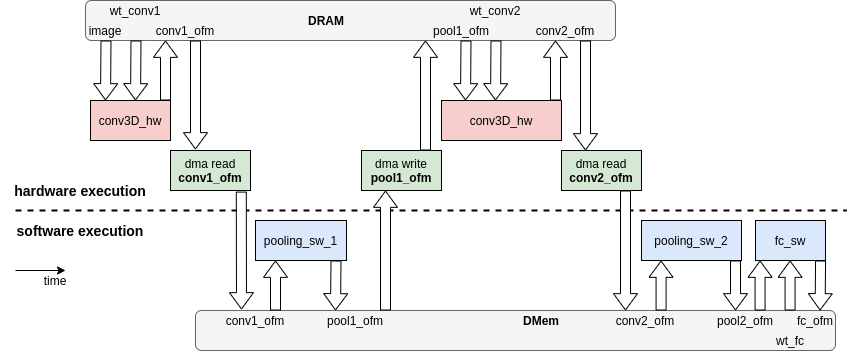

The diagram above was exported from draw.io. Its source (the exported page's mxGraphModel, read from the mxfile embedded in the PNG):
<mxGraphModel dx="1182" dy="632" grid="1" gridSize="10" guides="1" tooltips="1" connect="1" arrows="1" fold="1" page="1" pageScale="1" pageWidth="850" pageHeight="1100" math="0" shadow="0">
  <root>
    <mxCell id="0" />
    <mxCell id="1" parent="0" />
    <mxCell id="gasUdufVC0vrFo0Wh6X_-1" value="conv3D_hw" style="rounded=0;whiteSpace=wrap;html=1;fillColor=#f8cecc;" parent="1" vertex="1">
      <mxGeometry x="95" y="170" width="80" height="40" as="geometry" />
    </mxCell>
    <mxCell id="gasUdufVC0vrFo0Wh6X_-2" value="dma read&lt;br&gt;&lt;b&gt;conv1_ofm&lt;/b&gt;" style="rounded=0;whiteSpace=wrap;html=1;fillColor=#d5e8d4;" parent="1" vertex="1">
      <mxGeometry x="175" y="220" width="80" height="40" as="geometry" />
    </mxCell>
    <mxCell id="gasUdufVC0vrFo0Wh6X_-3" value="pooling_sw_1" style="rounded=0;whiteSpace=wrap;html=1;fillColor=#dae8fc;" parent="1" vertex="1">
      <mxGeometry x="260" y="290" width="91" height="40" as="geometry" />
    </mxCell>
    <mxCell id="gasUdufVC0vrFo0Wh6X_-4" value="dma write&lt;br&gt;&lt;b&gt;pool1_ofm&lt;/b&gt;" style="rounded=0;whiteSpace=wrap;html=1;fillColor=#d5e8d4;" parent="1" vertex="1">
      <mxGeometry x="366" y="220" width="80" height="40" as="geometry" />
    </mxCell>
    <mxCell id="gasUdufVC0vrFo0Wh6X_-5" value="conv3D_hw" style="rounded=0;whiteSpace=wrap;html=1;fillColor=#f8cecc;" parent="1" vertex="1">
      <mxGeometry x="446" y="170" width="120" height="40" as="geometry" />
    </mxCell>
    <mxCell id="gasUdufVC0vrFo0Wh6X_-6" value="pooling_sw_2" style="rounded=0;whiteSpace=wrap;html=1;fillColor=#dae8fc;" parent="1" vertex="1">
      <mxGeometry x="646" y="290" width="100" height="40" as="geometry" />
    </mxCell>
    <mxCell id="gasUdufVC0vrFo0Wh6X_-7" value="dma read&lt;br&gt;&lt;b&gt;conv2_ofm&lt;/b&gt;" style="rounded=0;whiteSpace=wrap;html=1;fillColor=#d5e8d4;" parent="1" vertex="1">
      <mxGeometry x="566" y="220" width="80" height="40" as="geometry" />
    </mxCell>
    <mxCell id="gasUdufVC0vrFo0Wh6X_-8" value="fc_sw" style="rounded=0;whiteSpace=wrap;html=1;fillColor=#dae8fc;" parent="1" vertex="1">
      <mxGeometry x="760" y="290" width="70" height="40" as="geometry" />
    </mxCell>
    <mxCell id="gasUdufVC0vrFo0Wh6X_-12" value="" style="endArrow=none;dashed=1;html=1;strokeWidth=2;" parent="1" edge="1">
      <mxGeometry width="50" height="50" relative="1" as="geometry">
        <mxPoint x="20" y="280" as="sourcePoint" />
        <mxPoint x="851" y="280" as="targetPoint" />
      </mxGeometry>
    </mxCell>
    <mxCell id="gasUdufVC0vrFo0Wh6X_-20" value="" style="endArrow=classic;html=1;strokeWidth=1;" parent="1" edge="1">
      <mxGeometry width="50" height="50" relative="1" as="geometry">
        <mxPoint x="20" y="340" as="sourcePoint" />
        <mxPoint x="70" y="340" as="targetPoint" />
      </mxGeometry>
    </mxCell>
    <mxCell id="gasUdufVC0vrFo0Wh6X_-21" value="time" style="text;html=1;fillColor=none;align=center;verticalAlign=middle;whiteSpace=wrap;rounded=0;" parent="1" vertex="1">
      <mxGeometry x="40" y="340" width="40" height="20" as="geometry" />
    </mxCell>
    <mxCell id="gasUdufVC0vrFo0Wh6X_-23" value="&lt;b&gt;&lt;font style=&quot;font-size: 14px&quot;&gt;hardware execution&lt;/font&gt;&lt;/b&gt;" style="text;html=1;strokeColor=none;fillColor=none;align=center;verticalAlign=middle;whiteSpace=wrap;rounded=0;" parent="1" vertex="1">
      <mxGeometry x="5" y="250" width="160" height="20" as="geometry" />
    </mxCell>
    <mxCell id="gasUdufVC0vrFo0Wh6X_-24" value="&lt;b&gt;&lt;font style=&quot;font-size: 14px&quot;&gt;software execution&lt;/font&gt;&lt;/b&gt;" style="text;html=1;strokeColor=none;fillColor=none;align=center;verticalAlign=middle;whiteSpace=wrap;rounded=0;" parent="1" vertex="1">
      <mxGeometry x="20" y="290" width="130" height="20" as="geometry" />
    </mxCell>
    <mxCell id="gasUdufVC0vrFo0Wh6X_-35" value="" style="rounded=1;whiteSpace=wrap;html=1;fillColor=#f5f5f5;strokeColor=#666666;fontColor=#333333;" parent="1" vertex="1">
      <mxGeometry x="90" y="70" width="530" height="40" as="geometry" />
    </mxCell>
    <mxCell id="gasUdufVC0vrFo0Wh6X_-36" value="" style="rounded=1;whiteSpace=wrap;html=1;fillColor=#f5f5f5;strokeColor=#666666;fontColor=#333333;" parent="1" vertex="1">
      <mxGeometry x="200" y="380" width="640" height="40" as="geometry" />
    </mxCell>
    <mxCell id="gasUdufVC0vrFo0Wh6X_-38" value="" style="shape=flexArrow;endArrow=classic;html=1;strokeWidth=1;endWidth=13;endSize=5.12;" parent="1" edge="1">
      <mxGeometry width="50" height="50" relative="1" as="geometry">
        <mxPoint x="110.5" y="110" as="sourcePoint" />
        <mxPoint x="110" y="170" as="targetPoint" />
      </mxGeometry>
    </mxCell>
    <mxCell id="gasUdufVC0vrFo0Wh6X_-43" value="" style="shape=flexArrow;endArrow=classic;html=1;strokeWidth=1;endWidth=13;endSize=5.12;" parent="1" edge="1">
      <mxGeometry width="50" height="50" relative="1" as="geometry">
        <mxPoint x="140.5" y="110" as="sourcePoint" />
        <mxPoint x="140" y="170" as="targetPoint" />
      </mxGeometry>
    </mxCell>
    <mxCell id="gasUdufVC0vrFo0Wh6X_-45" value="" style="shape=flexArrow;endArrow=classic;html=1;strokeWidth=1;endWidth=13;endSize=5.12;" parent="1" edge="1">
      <mxGeometry width="50" height="50" relative="1" as="geometry">
        <mxPoint x="170" y="170" as="sourcePoint" />
        <mxPoint x="170" y="110" as="targetPoint" />
      </mxGeometry>
    </mxCell>
    <mxCell id="gasUdufVC0vrFo0Wh6X_-46" value="" style="shape=flexArrow;endArrow=classic;html=1;strokeWidth=1;endWidth=13;endSize=5.12;" parent="1" edge="1">
      <mxGeometry width="50" height="50" relative="1" as="geometry">
        <mxPoint x="200" y="110" as="sourcePoint" />
        <mxPoint x="200" y="219" as="targetPoint" />
      </mxGeometry>
    </mxCell>
    <mxCell id="gasUdufVC0vrFo0Wh6X_-47" value="" style="shape=flexArrow;endArrow=classic;html=1;strokeWidth=1;endWidth=13;endSize=5.12;exitX=0.885;exitY=1.027;exitDx=0;exitDy=0;exitPerimeter=0;fillColor=#ffffff;" parent="1" source="gasUdufVC0vrFo0Wh6X_-2" edge="1">
      <mxGeometry width="50" height="50" relative="1" as="geometry">
        <mxPoint x="246" y="258" as="sourcePoint" />
        <mxPoint x="246" y="379" as="targetPoint" />
      </mxGeometry>
    </mxCell>
    <mxCell id="gasUdufVC0vrFo0Wh6X_-48" value="" style="shape=flexArrow;endArrow=classic;html=1;strokeWidth=1;endWidth=13;endSize=5.12;" parent="1" edge="1">
      <mxGeometry width="50" height="50" relative="1" as="geometry">
        <mxPoint x="280" y="380" as="sourcePoint" />
        <mxPoint x="280" y="330" as="targetPoint" />
      </mxGeometry>
    </mxCell>
    <mxCell id="gasUdufVC0vrFo0Wh6X_-49" value="" style="shape=flexArrow;endArrow=classic;html=1;strokeWidth=1;endWidth=13;endSize=5.12;" parent="1" edge="1">
      <mxGeometry width="50" height="50" relative="1" as="geometry">
        <mxPoint x="340.5" y="330" as="sourcePoint" />
        <mxPoint x="340" y="380" as="targetPoint" />
      </mxGeometry>
    </mxCell>
    <mxCell id="gasUdufVC0vrFo0Wh6X_-50" value="" style="shape=flexArrow;endArrow=classic;html=1;strokeWidth=1;endWidth=13;endSize=5.12;fillColor=#ffffff;" parent="1" edge="1">
      <mxGeometry width="50" height="50" relative="1" as="geometry">
        <mxPoint x="390" y="380" as="sourcePoint" />
        <mxPoint x="390" y="260" as="targetPoint" />
      </mxGeometry>
    </mxCell>
    <mxCell id="gasUdufVC0vrFo0Wh6X_-51" value="" style="shape=flexArrow;endArrow=classic;html=1;strokeWidth=1;endWidth=13;endSize=5.12;" parent="1" edge="1">
      <mxGeometry width="50" height="50" relative="1" as="geometry">
        <mxPoint x="430" y="220" as="sourcePoint" />
        <mxPoint x="430" y="110" as="targetPoint" />
      </mxGeometry>
    </mxCell>
    <mxCell id="gasUdufVC0vrFo0Wh6X_-52" value="" style="shape=flexArrow;endArrow=classic;html=1;strokeWidth=1;endWidth=13;endSize=5.12;" parent="1" edge="1">
      <mxGeometry width="50" height="50" relative="1" as="geometry">
        <mxPoint x="470.5" y="110" as="sourcePoint" />
        <mxPoint x="470" y="170" as="targetPoint" />
      </mxGeometry>
    </mxCell>
    <mxCell id="gasUdufVC0vrFo0Wh6X_-53" value="" style="shape=flexArrow;endArrow=classic;html=1;strokeWidth=1;endWidth=13;endSize=5.12;" parent="1" edge="1">
      <mxGeometry width="50" height="50" relative="1" as="geometry">
        <mxPoint x="500.5" y="110" as="sourcePoint" />
        <mxPoint x="500" y="170" as="targetPoint" />
      </mxGeometry>
    </mxCell>
    <mxCell id="gasUdufVC0vrFo0Wh6X_-54" value="" style="shape=flexArrow;endArrow=classic;html=1;strokeWidth=1;endWidth=13;endSize=5.12;" parent="1" edge="1">
      <mxGeometry width="50" height="50" relative="1" as="geometry">
        <mxPoint x="560" y="170" as="sourcePoint" />
        <mxPoint x="560" y="110" as="targetPoint" />
      </mxGeometry>
    </mxCell>
    <mxCell id="gasUdufVC0vrFo0Wh6X_-55" value="" style="shape=flexArrow;endArrow=classic;html=1;strokeWidth=1;endWidth=13;endSize=5.12;exitX=1;exitY=1;exitDx=0;exitDy=0;" parent="1" source="gasUdufVC0vrFo0Wh6X_-72" edge="1">
      <mxGeometry width="50" height="50" relative="1" as="geometry">
        <mxPoint x="590" y="111" as="sourcePoint" />
        <mxPoint x="590" y="220" as="targetPoint" />
      </mxGeometry>
    </mxCell>
    <mxCell id="gasUdufVC0vrFo0Wh6X_-56" value="" style="shape=flexArrow;endArrow=classic;html=1;strokeWidth=1;endWidth=13;endSize=5.12;exitX=0.885;exitY=1.027;exitDx=0;exitDy=0;exitPerimeter=0;fillColor=#ffffff;" parent="1" edge="1">
      <mxGeometry width="50" height="50" relative="1" as="geometry">
        <mxPoint x="630.0000000000002" y="259.99999999999994" as="sourcePoint" />
        <mxPoint x="630" y="380" as="targetPoint" />
      </mxGeometry>
    </mxCell>
    <mxCell id="gasUdufVC0vrFo0Wh6X_-57" value="" style="shape=flexArrow;endArrow=classic;html=1;strokeWidth=1;endWidth=13;endSize=5.12;" parent="1" edge="1">
      <mxGeometry width="50" height="50" relative="1" as="geometry">
        <mxPoint x="665.5799999999999" y="379.9999999999999" as="sourcePoint" />
        <mxPoint x="665.5799999999999" y="329.9999999999999" as="targetPoint" />
      </mxGeometry>
    </mxCell>
    <mxCell id="gasUdufVC0vrFo0Wh6X_-58" value="" style="shape=flexArrow;endArrow=classic;html=1;strokeWidth=1;endWidth=13;endSize=5.12;" parent="1" edge="1">
      <mxGeometry width="50" height="50" relative="1" as="geometry">
        <mxPoint x="740" y="330" as="sourcePoint" />
        <mxPoint x="739.9999999999999" y="379.9999999999999" as="targetPoint" />
      </mxGeometry>
    </mxCell>
    <mxCell id="gasUdufVC0vrFo0Wh6X_-61" value="" style="shape=flexArrow;endArrow=classic;html=1;strokeWidth=1;endWidth=13;endSize=5.12;" parent="1" edge="1">
      <mxGeometry width="50" height="50" relative="1" as="geometry">
        <mxPoint x="764.5799999999999" y="379.9999999999999" as="sourcePoint" />
        <mxPoint x="764.5799999999999" y="329.9999999999999" as="targetPoint" />
      </mxGeometry>
    </mxCell>
    <mxCell id="gasUdufVC0vrFo0Wh6X_-62" value="" style="shape=flexArrow;endArrow=classic;html=1;strokeWidth=1;endWidth=13;endSize=5.12;" parent="1" edge="1">
      <mxGeometry width="50" height="50" relative="1" as="geometry">
        <mxPoint x="825.0799999999999" y="329.9999999999999" as="sourcePoint" />
        <mxPoint x="824.5799999999999" y="379.9999999999999" as="targetPoint" />
      </mxGeometry>
    </mxCell>
    <mxCell id="gasUdufVC0vrFo0Wh6X_-63" value="image" style="text;html=1;strokeColor=none;fillColor=none;align=center;verticalAlign=middle;whiteSpace=wrap;rounded=0;" parent="1" vertex="1">
      <mxGeometry x="90" y="90" width="40" height="20" as="geometry" />
    </mxCell>
    <mxCell id="gasUdufVC0vrFo0Wh6X_-66" value="wt_conv1" style="text;html=1;strokeColor=none;fillColor=none;align=center;verticalAlign=middle;whiteSpace=wrap;rounded=0;" parent="1" vertex="1">
      <mxGeometry x="120" y="70" width="40" height="20" as="geometry" />
    </mxCell>
    <mxCell id="gasUdufVC0vrFo0Wh6X_-67" value="conv1_ofm" style="text;html=1;strokeColor=none;fillColor=none;align=center;verticalAlign=middle;whiteSpace=wrap;rounded=0;" parent="1" vertex="1">
      <mxGeometry x="170" y="90" width="40" height="20" as="geometry" />
    </mxCell>
    <mxCell id="gasUdufVC0vrFo0Wh6X_-68" value="conv1_ofm" style="text;html=1;strokeColor=none;fillColor=none;align=center;verticalAlign=middle;whiteSpace=wrap;rounded=0;" parent="1" vertex="1">
      <mxGeometry x="240" y="380" width="40" height="20" as="geometry" />
    </mxCell>
    <mxCell id="gasUdufVC0vrFo0Wh6X_-70" value="pool1_ofm" style="text;html=1;strokeColor=none;fillColor=none;align=center;verticalAlign=middle;whiteSpace=wrap;rounded=0;" parent="1" vertex="1">
      <mxGeometry x="340" y="380" width="40" height="20" as="geometry" />
    </mxCell>
    <mxCell id="gasUdufVC0vrFo0Wh6X_-71" value="pool1_ofm" style="text;html=1;strokeColor=none;fillColor=none;align=center;verticalAlign=middle;whiteSpace=wrap;rounded=0;" parent="1" vertex="1">
      <mxGeometry x="446" y="90" width="40" height="20" as="geometry" />
    </mxCell>
    <mxCell id="gasUdufVC0vrFo0Wh6X_-72" value="conv2_ofm" style="text;html=1;strokeColor=none;fillColor=none;align=center;verticalAlign=middle;whiteSpace=wrap;rounded=0;" parent="1" vertex="1">
      <mxGeometry x="550" y="90" width="40" height="20" as="geometry" />
    </mxCell>
    <mxCell id="gasUdufVC0vrFo0Wh6X_-73" value="conv2_ofm" style="text;html=1;strokeColor=none;fillColor=none;align=center;verticalAlign=middle;whiteSpace=wrap;rounded=0;" parent="1" vertex="1">
      <mxGeometry x="630" y="380" width="40" height="20" as="geometry" />
    </mxCell>
    <mxCell id="gasUdufVC0vrFo0Wh6X_-74" value="pool2_ofm" style="text;html=1;strokeColor=none;fillColor=none;align=center;verticalAlign=middle;whiteSpace=wrap;rounded=0;" parent="1" vertex="1">
      <mxGeometry x="730" y="380" width="40" height="20" as="geometry" />
    </mxCell>
    <mxCell id="gasUdufVC0vrFo0Wh6X_-75" value="fc_ofm" style="text;html=1;strokeColor=none;fillColor=none;align=center;verticalAlign=middle;whiteSpace=wrap;rounded=0;" parent="1" vertex="1">
      <mxGeometry x="800" y="380" width="40" height="20" as="geometry" />
    </mxCell>
    <mxCell id="gasUdufVC0vrFo0Wh6X_-76" value="&lt;b&gt;DRAM&lt;/b&gt;" style="text;html=1;strokeColor=none;fillColor=none;align=center;verticalAlign=middle;whiteSpace=wrap;rounded=0;" parent="1" vertex="1">
      <mxGeometry x="311" y="80" width="40" height="20" as="geometry" />
    </mxCell>
    <mxCell id="gasUdufVC0vrFo0Wh6X_-77" value="&lt;b&gt;DMem&lt;/b&gt;" style="text;html=1;strokeColor=none;fillColor=none;align=center;verticalAlign=middle;whiteSpace=wrap;rounded=0;" parent="1" vertex="1">
      <mxGeometry x="526" y="380" width="40" height="20" as="geometry" />
    </mxCell>
    <mxCell id="gasUdufVC0vrFo0Wh6X_-84" value="wt_conv2" style="text;html=1;strokeColor=none;fillColor=none;align=center;verticalAlign=middle;whiteSpace=wrap;rounded=0;" parent="1" vertex="1">
      <mxGeometry x="480" y="70" width="40" height="20" as="geometry" />
    </mxCell>
    <mxCell id="gasUdufVC0vrFo0Wh6X_-85" value="" style="shape=flexArrow;endArrow=classic;html=1;strokeWidth=1;endWidth=13;endSize=5.12;" parent="1" edge="1">
      <mxGeometry width="50" height="50" relative="1" as="geometry">
        <mxPoint x="794.5799999999997" y="379.9999999999999" as="sourcePoint" />
        <mxPoint x="794.5799999999997" y="329.9999999999999" as="targetPoint" />
      </mxGeometry>
    </mxCell>
    <mxCell id="gasUdufVC0vrFo0Wh6X_-86" value="wt_fc" style="text;html=1;strokeColor=none;fillColor=none;align=center;verticalAlign=middle;whiteSpace=wrap;rounded=0;" parent="1" vertex="1">
      <mxGeometry x="775" y="400" width="40" height="20" as="geometry" />
    </mxCell>
  </root>
</mxGraphModel>